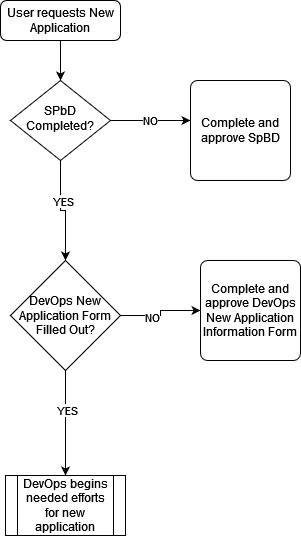

The diagram above was exported from draw.io. Its source (the exported page's mxGraphModel, read from the mxfile embedded in the PNG):
<mxGraphModel dx="782" dy="420" grid="1" gridSize="10" guides="1" tooltips="1" connect="1" arrows="1" fold="1" page="1" pageScale="1" pageWidth="827" pageHeight="1169" math="0" shadow="0">
  <root>
    <mxCell id="WIyWlLk6GJQsqaUBKTNV-0" />
    <mxCell id="WIyWlLk6GJQsqaUBKTNV-1" parent="WIyWlLk6GJQsqaUBKTNV-0" />
    <mxCell id="jiXLHBlLSnLBS_e-PKp5-0" value="" style="edgeStyle=orthogonalEdgeStyle;rounded=0;orthogonalLoop=1;jettySize=auto;html=1;" parent="WIyWlLk6GJQsqaUBKTNV-1" source="WIyWlLk6GJQsqaUBKTNV-3" target="WIyWlLk6GJQsqaUBKTNV-10" edge="1">
      <mxGeometry relative="1" as="geometry" />
    </mxCell>
    <mxCell id="WIyWlLk6GJQsqaUBKTNV-3" value="User requests New Application" style="rounded=1;whiteSpace=wrap;html=1;fontSize=12;glass=0;strokeWidth=1;shadow=0;" parent="WIyWlLk6GJQsqaUBKTNV-1" vertex="1">
      <mxGeometry x="160" y="80" width="120" height="40" as="geometry" />
    </mxCell>
    <mxCell id="jiXLHBlLSnLBS_e-PKp5-2" value="NO" style="edgeStyle=orthogonalEdgeStyle;rounded=0;orthogonalLoop=1;jettySize=auto;html=1;" parent="WIyWlLk6GJQsqaUBKTNV-1" source="WIyWlLk6GJQsqaUBKTNV-10" edge="1">
      <mxGeometry relative="1" as="geometry">
        <mxPoint x="350" y="200" as="targetPoint" />
      </mxGeometry>
    </mxCell>
    <mxCell id="jiXLHBlLSnLBS_e-PKp5-10" value="" style="edgeStyle=orthogonalEdgeStyle;rounded=0;orthogonalLoop=1;jettySize=auto;html=1;" parent="WIyWlLk6GJQsqaUBKTNV-1" source="WIyWlLk6GJQsqaUBKTNV-10" target="jiXLHBlLSnLBS_e-PKp5-9" edge="1">
      <mxGeometry relative="1" as="geometry" />
    </mxCell>
    <mxCell id="jiXLHBlLSnLBS_e-PKp5-16" value="YES" style="edgeLabel;html=1;align=center;verticalAlign=middle;resizable=0;points=[];" parent="jiXLHBlLSnLBS_e-PKp5-10" vertex="1" connectable="0">
      <mxGeometry x="-0.2381" y="2" relative="1" as="geometry">
        <mxPoint as="offset" />
      </mxGeometry>
    </mxCell>
    <mxCell id="WIyWlLk6GJQsqaUBKTNV-10" value="SPbD Completed?" style="rhombus;whiteSpace=wrap;html=1;shadow=0;fontFamily=Helvetica;fontSize=12;align=center;strokeWidth=1;spacing=6;spacingTop=-4;" parent="WIyWlLk6GJQsqaUBKTNV-1" vertex="1">
      <mxGeometry x="170" y="160" width="100" height="80" as="geometry" />
    </mxCell>
    <mxCell id="jiXLHBlLSnLBS_e-PKp5-13" value="" style="edgeStyle=orthogonalEdgeStyle;rounded=0;orthogonalLoop=1;jettySize=auto;html=1;" parent="WIyWlLk6GJQsqaUBKTNV-1" source="jiXLHBlLSnLBS_e-PKp5-9" target="jiXLHBlLSnLBS_e-PKp5-12" edge="1">
      <mxGeometry relative="1" as="geometry" />
    </mxCell>
    <mxCell id="jiXLHBlLSnLBS_e-PKp5-15" value="NO" style="edgeLabel;html=1;align=center;verticalAlign=middle;resizable=0;points=[];" parent="jiXLHBlLSnLBS_e-PKp5-13" vertex="1" connectable="0">
      <mxGeometry x="-0.2706" y="-1" relative="1" as="geometry">
        <mxPoint as="offset" />
      </mxGeometry>
    </mxCell>
    <mxCell id="jiXLHBlLSnLBS_e-PKp5-19" value="" style="edgeStyle=orthogonalEdgeStyle;rounded=0;orthogonalLoop=1;jettySize=auto;html=1;" parent="WIyWlLk6GJQsqaUBKTNV-1" source="jiXLHBlLSnLBS_e-PKp5-9" target="jiXLHBlLSnLBS_e-PKp5-18" edge="1">
      <mxGeometry relative="1" as="geometry" />
    </mxCell>
    <mxCell id="jiXLHBlLSnLBS_e-PKp5-20" value="YES" style="edgeLabel;html=1;align=center;verticalAlign=middle;resizable=0;points=[];" parent="jiXLHBlLSnLBS_e-PKp5-19" vertex="1" connectable="0">
      <mxGeometry x="-0.2571" y="1" relative="1" as="geometry">
        <mxPoint as="offset" />
      </mxGeometry>
    </mxCell>
    <mxCell id="jiXLHBlLSnLBS_e-PKp5-9" value="DevOps New Application Form Filled Out?" style="strokeWidth=1;html=1;shape=mxgraph.flowchart.decision;whiteSpace=wrap;" parent="WIyWlLk6GJQsqaUBKTNV-1" vertex="1">
      <mxGeometry x="170" y="340" width="110" height="110" as="geometry" />
    </mxCell>
    <mxCell id="jiXLHBlLSnLBS_e-PKp5-12" value="Complete and approve DevOps New Application Information Form" style="rounded=1;whiteSpace=wrap;html=1;absoluteArcSize=1;arcSize=14;strokeWidth=1;" parent="WIyWlLk6GJQsqaUBKTNV-1" vertex="1">
      <mxGeometry x="360" y="340" width="100" height="100" as="geometry" />
    </mxCell>
    <mxCell id="jiXLHBlLSnLBS_e-PKp5-14" value="Complete and approve SpBD" style="rounded=1;whiteSpace=wrap;html=1;absoluteArcSize=1;arcSize=14;strokeWidth=1;" parent="WIyWlLk6GJQsqaUBKTNV-1" vertex="1">
      <mxGeometry x="350" y="160" width="100" height="100" as="geometry" />
    </mxCell>
    <mxCell id="jiXLHBlLSnLBS_e-PKp5-18" value="DevOps begins needed efforts for new application" style="shape=process;whiteSpace=wrap;html=1;backgroundOutline=1;strokeWidth=1;" parent="WIyWlLk6GJQsqaUBKTNV-1" vertex="1">
      <mxGeometry x="165" y="555" width="120" height="60" as="geometry" />
    </mxCell>
  </root>
</mxGraphModel>